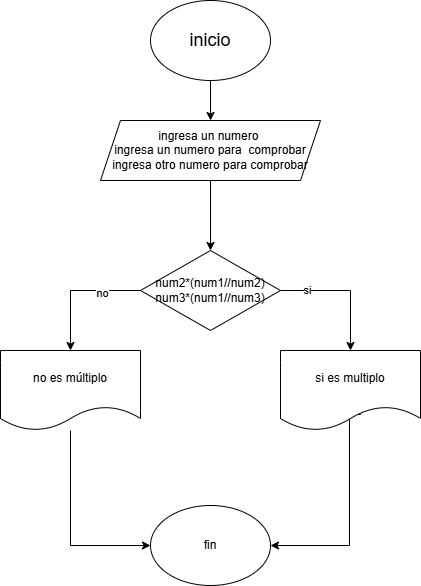

The diagram above was exported from draw.io. Its source (the exported page's mxGraphModel, read from the mxfile embedded in the PNG):
<mxGraphModel dx="998" dy="512" grid="1" gridSize="10" guides="1" tooltips="1" connect="1" arrows="1" fold="1" page="1" pageScale="1" pageWidth="827" pageHeight="1169" math="0" shadow="0">
  <root>
    <mxCell id="0" />
    <mxCell id="1" parent="0" />
    <mxCell id="E4rYmJF_eX3El-SluZ1B-3" style="edgeStyle=orthogonalEdgeStyle;rounded=0;orthogonalLoop=1;jettySize=auto;html=1;entryX=0.5;entryY=0;entryDx=0;entryDy=0;" parent="1" source="jCV-6NadKPj41hLukrli-1" target="E4rYmJF_eX3El-SluZ1B-2" edge="1">
      <mxGeometry relative="1" as="geometry" />
    </mxCell>
    <mxCell id="jCV-6NadKPj41hLukrli-1" value="&lt;font style=&quot;font-size: 18px;&quot;&gt;inicio&lt;/font&gt;" style="ellipse;whiteSpace=wrap;html=1;" parent="1" vertex="1">
      <mxGeometry x="340" y="40" width="120" height="80" as="geometry" />
    </mxCell>
    <mxCell id="jCV-6NadKPj41hLukrli-4" style="edgeStyle=orthogonalEdgeStyle;rounded=0;orthogonalLoop=1;jettySize=auto;html=1;exitX=0.5;exitY=1;exitDx=0;exitDy=0;" parent="1" source="E4rYmJF_eX3El-SluZ1B-2" target="jCV-6NadKPj41hLukrli-5" edge="1">
      <mxGeometry relative="1" as="geometry">
        <mxPoint x="400" y="300" as="targetPoint" />
        <mxPoint x="400" y="240" as="sourcePoint" />
      </mxGeometry>
    </mxCell>
    <mxCell id="jCV-6NadKPj41hLukrli-6" style="edgeStyle=orthogonalEdgeStyle;rounded=0;orthogonalLoop=1;jettySize=auto;html=1;" parent="1" source="jCV-6NadKPj41hLukrli-5" target="jCV-6NadKPj41hLukrli-7" edge="1">
      <mxGeometry relative="1" as="geometry">
        <mxPoint x="260" y="380" as="targetPoint" />
        <Array as="points">
          <mxPoint x="260" y="330" />
        </Array>
      </mxGeometry>
    </mxCell>
    <mxCell id="vAJirQ_TrUo224Kk3Gqj-1" value="no" style="edgeLabel;html=1;align=center;verticalAlign=middle;resizable=0;points=[];" parent="jCV-6NadKPj41hLukrli-6" vertex="1" connectable="0">
      <mxGeometry x="-0.4" y="2" relative="1" as="geometry">
        <mxPoint as="offset" />
      </mxGeometry>
    </mxCell>
    <mxCell id="jCV-6NadKPj41hLukrli-8" style="edgeStyle=orthogonalEdgeStyle;rounded=0;orthogonalLoop=1;jettySize=auto;html=1;" parent="1" source="jCV-6NadKPj41hLukrli-5" target="jCV-6NadKPj41hLukrli-9" edge="1">
      <mxGeometry relative="1" as="geometry">
        <mxPoint x="530" y="330" as="targetPoint" />
        <Array as="points">
          <mxPoint x="540" y="330" />
        </Array>
      </mxGeometry>
    </mxCell>
    <mxCell id="vAJirQ_TrUo224Kk3Gqj-2" value="si" style="edgeLabel;html=1;align=center;verticalAlign=middle;resizable=0;points=[];" parent="jCV-6NadKPj41hLukrli-8" vertex="1" connectable="0">
      <mxGeometry x="-0.6" y="1" relative="1" as="geometry">
        <mxPoint as="offset" />
      </mxGeometry>
    </mxCell>
    <mxCell id="jCV-6NadKPj41hLukrli-5" value="num2*(num1&lt;span style=&quot;background-color: transparent; color: light-dark(rgb(0, 0, 0), rgb(255, 255, 255));&quot;&gt;//num2)&lt;/span&gt;&lt;div&gt;&lt;div&gt;num3*(num1//num3)&lt;/div&gt;&lt;/div&gt;" style="rhombus;whiteSpace=wrap;html=1;" parent="1" vertex="1">
      <mxGeometry x="330" y="290" width="140" height="80" as="geometry" />
    </mxCell>
    <mxCell id="A4qy9hemgWOV_bP4pyLg-39" style="edgeStyle=orthogonalEdgeStyle;rounded=0;orthogonalLoop=1;jettySize=auto;html=1;entryX=0;entryY=0.5;entryDx=0;entryDy=0;" edge="1" parent="1" source="jCV-6NadKPj41hLukrli-7" target="A4qy9hemgWOV_bP4pyLg-36">
      <mxGeometry relative="1" as="geometry">
        <Array as="points">
          <mxPoint x="260" y="585" />
        </Array>
      </mxGeometry>
    </mxCell>
    <mxCell id="jCV-6NadKPj41hLukrli-7" value="no es múltiplo" style="shape=document;whiteSpace=wrap;html=1;boundedLbl=1;" parent="1" vertex="1">
      <mxGeometry x="190" y="390" width="140" height="80" as="geometry" />
    </mxCell>
    <mxCell id="A4qy9hemgWOV_bP4pyLg-40" style="edgeStyle=orthogonalEdgeStyle;rounded=0;orthogonalLoop=1;jettySize=auto;html=1;entryX=1;entryY=0.5;entryDx=0;entryDy=0;exitX=0.573;exitY=0.8;exitDx=0;exitDy=0;exitPerimeter=0;" edge="1" parent="1" source="jCV-6NadKPj41hLukrli-9" target="A4qy9hemgWOV_bP4pyLg-36">
      <mxGeometry relative="1" as="geometry">
        <Array as="points">
          <mxPoint x="539" y="585" />
        </Array>
      </mxGeometry>
    </mxCell>
    <mxCell id="jCV-6NadKPj41hLukrli-9" value="si es multiplo" style="shape=document;whiteSpace=wrap;html=1;boundedLbl=1;" parent="1" vertex="1">
      <mxGeometry x="470" y="390" width="140" height="80" as="geometry" />
    </mxCell>
    <mxCell id="E4rYmJF_eX3El-SluZ1B-2" value="ingresa un numero&amp;nbsp;&lt;div&gt;ingresa un numero para&amp;nbsp; comprobar&lt;/div&gt;&lt;div&gt;ingresa otro numero para comprobar&lt;/div&gt;" style="shape=parallelogram;perimeter=parallelogramPerimeter;whiteSpace=wrap;html=1;fixedSize=1;" parent="1" vertex="1">
      <mxGeometry x="290" y="160" width="220" height="60" as="geometry" />
    </mxCell>
    <mxCell id="A4qy9hemgWOV_bP4pyLg-36" value="fin" style="ellipse;whiteSpace=wrap;html=1;" vertex="1" parent="1">
      <mxGeometry x="340" y="545" width="120" height="80" as="geometry" />
    </mxCell>
  </root>
</mxGraphModel>